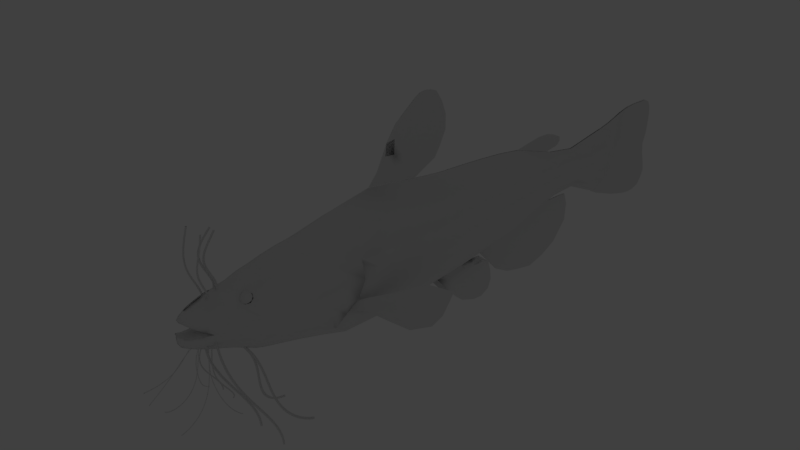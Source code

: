 # Source: sumv2.blend  (saved by Blender 2.78.0; exported with 4.5.12 LTS)
import bpy
from mathutils import Matrix  # noqa: F401  (used for matrix-valued properties, if any)

bpy.ops.wm.read_factory_settings(use_empty=True)
scene = bpy.context.scene
scene.name = 'Scene'

# ---- collections
col_collection_1 = bpy.data.collections.new('Collection 1'); scene.collection.children.link(col_collection_1)
col_collection_1.hide_render = True
col_collection_1.hide_viewport = True
col_collection_3 = bpy.data.collections.new('Collection 3'); scene.collection.children.link(col_collection_3)
col_collection_5 = bpy.data.collections.new('Collection 5'); scene.collection.children.link(col_collection_5)

# ---- materials (node trees are filled in below, after node groups)
mat_material = bpy.data.materials.new('Material')
mat_material.alpha_threshold = 0.0
mat_material.use_transparent_shadow = False
mat_material.roughness = 0.5
mat_material.line_color = (0.0, 0.0, 0.0, 1.0)

# ---- material node trees

# ---- world
world_world = bpy.data.worlds.new('World'); scene.world = world_world
world_world.color = (0.05088, 0.05088, 0.05088)
world_world.use_sun_shadow = False
world_world.sun_shadow_jitter_overblur = 0.0
world_world.cycles.sampling_method = 'MANUAL'

# ---- cameras
cam_camera = bpy.data.cameras.new('Camera')
cam_camera.clip_end = 100.0
cam_camera.lens = 35.0
cam_camera.sensor_width = 32.0
cam_camera.sensor_height = 18.0
cam_camera.ortho_scale = 7.314
cam_camera.dof.focus_distance = 0.0
cam_camera.dof.aperture_fstop = 128.0

# ---- lights
light_lamp = bpy.data.lights.new('Lamp', 'POINT')
light_lamp.transmission_factor = 0.0
light_lamp.cutoff_distance = 30.0
light_lamp.energy = 100.0
light_lamp.shadow_buffer_clip_start = 1.001
light_lamp.shadow_soft_size = 0.1
light_lamp.shadow_maximum_resolution = 0.006
light_lamp.use_absolute_resolution = True

# ---- meshes
me_cube = bpy.data.meshes.new('Cube')
me_cube.from_pydata([(1.0, 1.0, -1.0), (1.0, -1.0, -1.0), (-1.0, -1.0, -1.0), (-1.0, 1.0, -1.0), (1.0, 1.0, 1.0), (1.0, -1.0, 1.0), (-1.0, -1.0, 1.0), (-1.0, 1.0, 1.0)], [], [(0, 1, 2, 3), (4, 7, 6, 5), (0, 4, 5, 1), (1, 5, 6, 2), (2, 6, 7, 3), (4, 0, 3, 7)])
me_cube.materials.append(mat_material)
me_cube.use_remesh_preserve_volume = False
me_cube.use_remesh_preserve_attributes = False
me_cube.use_mirror_vertex_groups = False
me_cube.update()
me_plane_003 = bpy.data.meshes.new('Plane.003')
me_plane_003.from_pydata([(-1.366, -0.7633, 0.02677), (1.248, -1.509, -0.05688), (3.677, -2.264, -0.1439), (1.983, -0.3127, -0.1472), (4.412, -1.068, -0.2342), (5.923, -2.902, -0.2175), (6.658, -1.706, -0.3078), (7.987, -3.451, -0.2811), (8.722, -2.255, -0.3714), (5.275, 0.204, -0.09368), (7.522, -0.4334, -0.1673), (9.585, -0.9825, -0.2309), (10.97, -3.163, -0.4751), (12.1, -1.376, -0.2777), (11.72, -2.854, -0.4417), (7.848, 0.1717, -0.1004), (9.912, -0.3775, -0.1639), (12.23, -2.157, -0.3647)], [], [(0, 1, 3), (3, 1, 2, 4), (4, 2, 5, 6), (6, 5, 7, 8), (6, 8, 11, 10), (4, 6, 10, 9), (11, 8, 12, 13), (8, 7, 12), (13, 12, 14, 17), (11, 13, 16), (10, 11, 16, 15), (10, 15, 9), (4, 9, 3)])
me_plane_003.use_remesh_preserve_volume = False
me_plane_003.use_remesh_preserve_attributes = False
me_plane_003.use_mirror_vertex_groups = False
me_plane_003.update()
me_plane_004 = bpy.data.meshes.new('Plane.004')
me_plane_004.from_pydata([(-2.942, 0.2945, -0.5218), (-1.196, -0.5883, 1.102), (-2.921, 1.066, -0.5434), (-1.192, 1.064, 1.1), (0.4706, -0.5907, 2.687), (0.4747, 1.061, 2.685), (2.173, -0.6421, 4.304), (2.178, 1.01, 4.302), (3.555, -0.5952, 5.62), (3.559, 1.057, 5.618), (5.08, -0.5975, 7.07), (4.584, 1.251, 6.6), (0.9472, -1.374, 3.107), (2.131, -2.06, 4.205), (3.593, -2.454, 5.578), (5.387, -1.772, 7.313), (0.3822, 2.137, 2.642), (2.085, 2.086, 4.259), (3.467, 2.133, 5.575), (2.063, 3.211, 4.284), (3.776, 2.621, 5.89)], [], [(0, 1, 3, 2), (3, 1, 4, 5), (5, 4, 6, 7), (7, 6, 8, 9), (9, 8, 10, 11), (10, 8, 14, 15), (8, 6, 13, 14), (6, 4, 12, 13), (4, 1, 12), (7, 9, 18, 17), (5, 7, 17, 16), (9, 11, 18), (17, 18, 20, 19), (17, 19, 16), (5, 16, 3), (18, 11, 20)])
me_plane_004.use_remesh_preserve_volume = False
me_plane_004.use_remesh_preserve_attributes = False
me_plane_004.use_mirror_vertex_groups = False
me_plane_004.update()
me_plane_002 = bpy.data.meshes.new('Plane.002')
me_plane_002.from_pydata([(-1.092, -0.2691, 0.4394), (0.9727, -0.5876, -0.08476), (-1.019, 0.9637, -0.04415), (0.9456, 0.5774, -0.5119), (-0.7205, 0.01131, 0.7693), (-0.3801, 0.2523, 1.046), (-0.06789, 0.277, 1.046), (0.2304, 0.1547, 0.8751), (0.5316, -0.03996, 0.5876), (0.8425, -0.3356, 0.2391), (0.8136, 0.827, -0.1961), (0.5115, 1.103, 0.171), (0.2202, 1.272, 0.449), (-0.06701, 1.385, 0.624), (-0.3716, 1.354, 0.6098), (-0.6941, 1.142, 0.3745), (-0.9612, 1.847, -0.3925), (0.8896, 1.573, -0.8666), (0.7561, 1.777, -0.5688), (0.479, 1.989, -0.1777), (0.2065, 2.127, 0.08967), (-0.06656, 2.228, 0.2539), (-0.3553, 2.207, 0.2495), (-0.6597, 2.02, 0.04152), (-0.9284, 2.489, -0.6427), (0.824, 2.416, -1.161), (0.7104, 2.612, -0.8583), (0.4594, 2.774, -0.4702), (0.197, 2.905, -0.2268), (-0.06665, 2.988, -0.0885), (-0.3451, 2.963, -0.1006), (-0.6364, 2.795, -0.2907), (-0.9143, 3.306, -0.9526), (0.7736, 3.231, -1.45), (0.6656, 3.43, -1.177), (0.4251, 3.556, -0.7824), (0.1626, 3.672, -0.5522), (-0.09605, 3.749, -0.4383), (-0.3642, 3.718, -0.4676), (-0.643, 3.562, -0.6534), (-0.8895, 4.174, -1.285), (0.7254, 4.072, -1.75), (0.5988, 4.247, -1.471), (0.3596, 4.371, -1.118), (0.1147, 4.492, -0.9141), (-0.1303, 4.566, -0.8195), (-0.3875, 4.535, -0.8537), (-0.6514, 4.393, -1.028), (-0.8562, 5.048, -1.622), (0.6738, 4.972, -2.07), (0.5529, 5.084, -1.823), (0.3249, 5.231, -1.538), (0.08503, 5.341, -1.316), (-0.1475, 5.41, -1.223), (-0.3923, 5.379, -1.258), (-0.6418, 5.255, -1.416), (-0.8025, 5.83, -1.931), (0.6068, 5.9, -2.396), (0.5348, 5.921, -2.283), (0.3243, 6.095, -2.006), (0.06158, 6.118, -1.71), (-0.1651, 6.14, -1.584), (-0.3917, 6.108, -1.614), (-0.6229, 5.988, -1.764), (-0.6791, 6.614, -2.263), (0.4168, 6.877, -2.702), (0.356, 6.905, -2.556), (0.2108, 7.015, -2.295), (0.009914, 6.982, -2.072), (-0.1867, 6.944, -1.948), (-0.3773, 6.883, -1.965), (-0.5654, 6.74, -2.111), (-0.5419, 7.468, -2.625), (0.3044, 7.691, -2.972), (0.2294, 7.696, -2.835), (0.09924, 7.75, -2.619), (-0.03982, 7.74, -2.472), (-0.1763, 7.724, -2.395), (-0.3268, 7.668, -2.404), (-0.4556, 7.539, -2.511), (-0.4554, 8.559, -3.059), (0.2785, 8.614, -3.309), (0.1904, 8.68, -3.25), (0.1416, 8.796, -3.092), (0.03664, 8.832, -2.982), (-0.09376, 8.804, -2.931), (-0.2591, 8.724, -2.952), (-0.3802, 8.598, -3.04), (-0.5335, 9.412, -3.354), (0.4585, 9.388, -3.654), (0.3516, 9.538, -3.587), (0.1899, 9.687, -3.405), (0.05924, 9.744, -3.316), (-0.06144, 9.692, -3.254), (-0.2231, 9.591, -3.252), (-0.3803, 9.459, -3.336), (-0.6038, 10.18, -3.618), (0.5683, 9.88, -3.872), (0.3642, 10.31, -3.784), (0.1732, 10.5, -3.686), (-0.009719, 10.54, -3.675), (-0.1476, 10.5, -3.643), (-0.2921, 10.43, -3.606), (-0.4537, 10.29, -3.619), (0.5128, 10.34, -4.029), (0.3622, 10.68, -4.107), (0.2363, 10.92, -4.16), (0.0235, 11.0, -4.121), (-0.1232, 11.03, -4.087), (-0.5141, 10.85, -3.899), (-0.9753, -1.466, 0.8506), (0.9884, -1.626, 0.2985), (-0.6631, -0.973, 1.153), (-0.3451, -0.9463, 1.423), (0.5287, -1.023, 1.01), (0.8123, -1.461, 0.7517), (-0.9034, -2.075, 1.056), (0.8605, -2.402, 0.6286), (-0.6061, -1.794, 1.381), (-0.3128, -1.68, 1.58), (-0.07885, -1.562, 1.621), (0.2333, -1.632, 1.487), (0.6705, -2.054, 1.045), (-0.8233, -2.737, 1.278), (0.7684, -3.038, 0.895), (-0.5496, -2.493, 1.589), (-0.282, -2.459, 1.768), (-0.03006, -2.484, 1.812), (0.2114, -2.509, 1.7), (0.4505, -2.599, 1.517), (-0.7763, -3.416, 1.518), (0.678, -3.728, 1.181), (-0.4997, -3.206, 1.765), (-0.2643, -3.164, 1.87), (-0.05302, -3.16, 1.897), (0.2048, -3.221, 1.817), (0.4125, -3.307, 1.69), (0.5923, -3.514, 1.438), (-0.6728, -4.257, 1.8), (0.5764, -4.473, 1.491), (-0.3616, -4.112, 1.981), (-0.243, -4.091, 1.992), (-0.1485, -4.2, 2.026), (0.1333, -4.062, 1.965), (0.3391, -4.173, 1.831), (0.4779, -4.337, 1.655), (-0.5716, -4.938, 2.023), (0.4073, -5.116, 1.784), (-0.4054, -4.567, 2.044), (0.06689, -4.754, 2.139), (0.3181, -4.993, 1.944), (0.095, -4.436, 2.036), (0.4027, -4.669, 1.795), (-0.6344, -4.596, 1.915), (-0.1682, -4.52, 2.069), (0.2963, -4.545, 1.937), (-0.417, -4.353, 1.997), (0.4874, -4.798, 1.641), (-0.3398, -4.671, 2.076), (-0.2246, -4.649, 2.083), (-0.5446, -5.192, 2.109), (-0.2317, -4.676, 2.1), (-0.3454, -5.085, 2.213), (-0.2664, -4.85, 2.152), (0.0003705, -4.693, 2.123), (-0.009284, -4.46, 2.055), (-0.2937, -5.951, 2.445), (-0.423, -5.626, 2.298), (-0.07672, -4.741, 2.128), (-0.4651, -4.948, 2.111), (-0.3604, -4.888, 2.136), (-0.5215, -5.363, 2.166), (-0.5243, -5.439, 2.195), (-0.223, -5.533, 2.388), (-0.3426, -5.281, 2.291), (-0.4863, -5.662, 2.267), (-0.493, -5.661, 2.269), (-0.1305, -5.558, 2.389), (-0.494, -5.664, 2.27), (-0.3214, -5.55, 2.366), (-0.436, -5.304, 2.218), (-0.3325, -5.422, 2.344), (-0.4479, -5.128, 2.167), (-0.3767, -4.769, 2.092), (-0.5183, -4.789, 2.052), (-0.4733, -4.679, 2.046), (-0.5334, -4.489, 1.953), (-0.4788, -4.426, 1.977), (-0.5398, -4.267, 1.885), (0.07024, -3.287, 1.88), (-0.03302, -4.156, 2.028), (0.02942, -4.088, 2.008), (0.6272, -4.156, 1.357), (0.04449, -3.616, 1.935), (-0.08868, -3.618, 1.953), (-0.2512, -3.615, 1.929), (0.5318, -3.987, 1.541), (-0.44, -3.665, 1.873), (-0.7268, -3.866, 1.67), (0.3689, -3.765, 1.764), (0.1781, -3.65, 1.885), (-0.3863, -5.839, 2.389), (-0.4451, -5.892, 2.34), (-0.2194, -5.788, 2.427), (-0.4524, -5.885, 2.34), (-0.08452, -5.824, 2.404), (-0.3004, -5.807, 2.415), (-0.3558, -6.069, 2.445), (-0.3978, -6.106, 2.405), (-0.2419, -6.093, 2.474), (-0.3907, -6.142, 2.417), (-0.2895, -6.047, 2.469), (-0.274, -5.045, 2.206), (-0.288, -6.143, 2.48), (-0.2561, -6.236, 2.486), (-0.2506, -6.31, 2.436), (-0.3457, -6.092, 2.453), (-0.2984, -6.071, 2.472), (-0.3455, -6.155, 2.452), (-0.2948, -6.145, 2.474), (-0.3495, -6.189, 2.451), (-0.3456, -6.275, 2.452), (-0.3013, -6.345, 2.465), (-0.3255, -6.248, 2.471), (-0.2874, -6.245, 2.485), (-0.4239, -6.017, 2.38), (-0.3683, -5.978, 2.419), (-0.4165, -6.019, 2.379), (-0.227, -5.945, 2.454), (0.02239, -5.443, 2.35), (0.02182, -5.238, 2.288), (0.09184, -5.269, 2.256), (0.03682, -5.033, 2.225), (0.284, -5.698, 2.04), (0.1802, -5.629, 2.219), (0.2321, -5.425, 2.121), (0.3199, -5.544, 1.972), (0.2716, -5.226, 2.038), (0.3551, -5.363, 1.893), (0.1431, -5.124, 2.186), (0.1073, -5.569, 2.279), (0.1639, -5.345, 2.199), (0.208, -5.135, 2.127), (0.2477, -4.893, 2.047), (0.3198, -5.298, 1.964), (0.355, -5.108, 1.888), (0.2478, -5.652, 2.118), (0.2842, -5.489, 2.043), (0.004784, -5.863, 2.422), (0.2097, -6.021, 2.184), (0.1195, -5.939, 2.355), (0.0652, -5.9, 2.399), (0.1757, -5.984, 2.27), (-0.01298, -6.059, 2.473), (0.1556, -6.2, 2.268), (0.07761, -6.123, 2.412), (0.03809, -6.082, 2.45), (0.1258, -6.16, 2.344), (-0.01832, -6.099, 2.483), (0.1392, -6.25, 2.292), (0.06828, -6.164, 2.423), (0.0292, -6.124, 2.459), (0.1134, -6.197, 2.361), (-0.04179, -6.21, 2.511), (0.1121, -6.342, 2.335), (0.0434, -6.27, 2.452), (0.001795, -6.235, 2.486), (0.08134, -6.3, 2.409), (-0.04833, -6.239, 2.514), (0.0989, -6.376, 2.351), (0.03858, -6.298, 2.454), (-0.004854, -6.264, 2.488), (0.07564, -6.319, 2.416), (0.02729, -6.372, 2.437), (-0.01877, -6.343, 2.471), (0.02635, -6.456, 2.404), (0.06558, -6.42, 2.379), (-0.06753, -6.317, 2.5), (-0.07602, -6.329, 2.503), (-0.003976, -6.346, 2.463), (-0.08105, -6.365, 2.473), (-0.03749, -6.463, 2.427), (-0.08309, -6.451, 2.436), (-0.08608, -6.437, 2.449), (-0.08795, -6.445, 2.436), (-0.1921, -6.127, 2.452), (-0.14, -5.959, 2.443), (-0.04071, -5.644, 2.386), (0.1961, -4.472, 1.999), (0.1617, -4.81, 2.106), (0.228, -4.167, 1.916), (0.1253, -5.023, 2.187), (-0.3224, -4.246, 1.995), (-0.2564, -4.241, 1.995), (-0.2099, -4.338, 2.02), (-0.3746, -4.516, 2.022), (-0.2117, -4.496, 2.046), (-0.3732, -4.371, 1.996), (-0.3276, -4.607, 2.047), (-0.2626, -4.609, 2.052), (0.007321, -5.6, 2.262), (-0.009369, -5.921, 2.372), (-0.02421, -6.103, 2.43), (-0.03033, -6.143, 2.441), (-0.05042, -6.253, 2.471), (-0.05696, -6.281, 2.474), (-0.07407, -6.352, 2.465), (-0.08252, -6.428, 2.433), (-0.08708, -6.44, 2.429), (-0.03265, -5.602, 2.273), (-0.04089, -5.737, 2.156), (-0.0314, -6.02, 2.259), (-0.03223, -6.209, 2.33), (-0.03447, -6.262, 2.351), (-0.04569, -6.353, 2.388), (-0.05036, -6.385, 2.401), (-0.06684, -6.423, 2.421), (-0.09586, -5.871, 2.411), (-0.1099, -5.892, 2.377), (-0.04396, -5.566, 2.302), (-0.1932, -6.162, 2.429), (-0.1359, -5.999, 2.417), (-0.07964, -5.808, 2.389), (-0.194, -6.147, 2.393), (-0.1498, -6.019, 2.384), (-0.09957, -5.834, 2.356), (-0.1149, -5.897, 2.367), (-0.07171, -5.641, 2.269), (-0.1971, -6.15, 2.384), (-0.1549, -6.024, 2.375), (-0.1032, -5.84, 2.345), (-0.1323, -5.921, 2.33), (-0.0829, -5.701, 2.246), (-0.2141, -6.186, 2.378), (-0.1705, -6.04, 2.345), (-0.1168, -5.868, 2.313), (-0.144, -5.951, 2.279), (-0.09056, -5.773, 2.185), (-0.2165, -6.155, 2.346), (-0.1781, -6.046, 2.318), (-0.1345, -5.912, 2.262), (-0.1471, -5.96, 2.273), (-0.103, -5.818, 2.206), (-0.213, -6.128, 2.356), (-0.1786, -6.047, 2.315), (-0.1358, -5.911, 2.251), (-0.1011, -5.375, 2.342), (-0.07051, -5.159, 2.279), (-0.04192, -4.972, 2.218), (-0.1305, -5.558, 2.389), (-0.1125, -4.943, 2.189), (-0.1417, -5.11, 2.262), (-0.18, -5.341, 2.329), (-0.1016, -5.837, 2.35), (-0.05447, -5.665, 2.243), (-0.01068, -5.651, 2.222), (-0.01281, -5.544, 2.301), (0.01294, -5.542, 2.295), (-0.08761, -5.811, 2.385), (-0.1956, -5.95, 2.45), (-0.1662, -5.79, 2.429), (-0.2184, -6.109, 2.464), (-1.278, 0.09895, 0.3597), (-1.074, 0.1128, 0.2909), (-1.26, 0.4002, 0.2414), (-1.093, -0.2523, 0.4336), (-1.056, 0.4141, 0.1726), (-1.243, 0.7221, 0.116), (-1.039, 0.736, 0.04718), (-1.218, 1.093, -0.03049), (-1.014, 1.107, -0.09927), (-1.197, 1.428, -0.1622), (-0.9928, 1.441, -0.231), (-1.186, 1.723, -0.2764), (-1.062, 1.713, -0.3108), (-1.463, 0.4398, 0.2901), (-1.447, 0.7617, 0.1646), (-1.422, 1.133, 0.01818), (-1.401, 1.467, -0.1136), (-1.389, 1.763, -0.2277), (-1.672, 0.8221, 0.212), (-1.647, 1.193, 0.06559), (-1.625, 1.527, -0.06614), (-1.614, 1.823, -0.1803), (-1.882, 0.8956, 0.25), (-1.857, 1.267, 0.1036), (-1.835, 1.601, -0.02817), (-1.824, 1.897, -0.1423), (-1.857, 1.267, 0.1036), (-1.824, 1.897, -0.1423), (-2.044, 1.327, 0.1393), (-2.023, 1.661, 0.00755), (-2.011, 1.957, -0.1066), (-2.181, 1.712, 0.03805), (-2.165, 2.007, -0.07706), (-1.178, 2.011, -0.3861), (-1.382, 2.05, -0.3374), (-1.607, 2.111, -0.29), (-1.817, 2.184, -0.252), (-2.004, 2.245, -0.2163), (-2.158, 2.294, -0.1868), (-1.191, 2.254, -0.4728), (-1.383, 2.335, -0.4437), (-1.607, 2.396, -0.3963), (-1.818, 2.469, -0.3583), (-1.98, 2.492, -0.3162), (-2.134, 2.537, -0.2852), (-1.573, 2.741, -0.5363), (-1.802, 2.783, -0.4806), (-1.463, 0.4398, 0.2901), (-1.447, 0.7617, 0.1646), (-1.672, 0.8221, 0.212), (-1.648, 0.5282, 0.3145), (-2.219, 1.854, -0.00339), (-2.236, 2.05, -0.07132), (-2.22, 2.295, -0.1678), (-2.185, 2.475, -0.2458), (-1.35, 2.484, -0.5096), (-2.011, 2.669, -0.3727), (-0.1355, 11.28, -4.176), (-0.2698, 11.31, -4.145), (-0.1358, 11.0, -4.07), (-0.1355, 11.28, -4.176), (-0.4029, 11.34, -4.116), (-0.5277, 11.37, -4.089), (-0.6587, 11.39, -4.055), (-0.7751, 11.41, -4.027), (-0.7235, 11.09, -3.922), (-0.4029, 11.34, -4.116), (-0.2308, 10.94, -4.021), (-0.2698, 11.31, -4.145), (-0.3879, 11.02, -4.002), (0.4653, 10.09, -3.92), (-0.6659, 10.74, -3.808), (-0.5982, 10.17, -3.617), (-0.3564, 10.92, -3.975), (-0.7751, 11.41, -4.027), (-0.5128, 10.62, -3.814), (-0.4427, 10.7, -3.863), (-0.6587, 11.39, -4.055), (0.5122, 9.781, -3.818), (-0.4845, 11.0, -3.964), (-0.5832, 11.04, -3.946), (-0.5277, 11.37, -4.089), (0.05147, 11.21, -4.209), (0.05115, 10.93, -4.103), (0.2455, 11.17, -4.254), (0.2452, 10.89, -4.148), (0.4575, 11.12, -4.3), (0.4572, 10.83, -4.194), (0.6301, 11.06, -4.332), (0.6298, 10.77, -4.226), (0.8134, 11.0, -4.367), (0.7627, 10.74, -4.254), (0.4579, 10.61, -4.113), (0.6304, 10.56, -4.145), (0.4622, 10.36, -4.019), (0.6348, 10.3, -4.051), (0.5249, 10.15, -3.959), (0.6451, 10.11, -3.981), (0.5717, 9.834, -3.856), (-0.1474, 11.67, -4.318), (-0.2817, 11.7, -4.287), (-0.4148, 11.73, -4.258), (-0.5396, 11.76, -4.23), (-0.6706, 11.78, -4.197), (-0.823, 11.81, -4.16), (0.03953, 11.6, -4.351), (0.2336, 11.56, -4.396), (0.4456, 11.51, -4.442), (0.6181, 11.45, -4.474), (0.7511, 11.41, -4.502), (-0.1486, 12.07, -4.467), (-0.2829, 12.1, -4.437), (-0.416, 12.13, -4.407), (-0.5408, 12.16, -4.38), (-0.6718, 12.18, -4.347), (-0.8385, 12.21, -4.307), (0.03833, 12.0, -4.5), (0.2324, 11.96, -4.545), (0.4444, 11.91, -4.591), (0.6169, 11.85, -4.624), (0.7499, 11.81, -4.652), (-0.1533, 12.43, -4.6), (-0.2876, 12.46, -4.57), (-0.4207, 12.49, -4.54), (-0.5455, 12.52, -4.513), (-0.6765, 12.54, -4.48), (-0.836, 12.56, -4.436), (0.03366, 12.36, -4.633), (0.2277, 12.32, -4.678), (0.4397, 12.27, -4.724), (0.6123, 12.21, -4.757), (0.7452, 12.17, -4.785), (-0.1399, 12.76, -4.73), (-0.2743, 12.79, -4.699), (-0.4073, 12.83, -4.67), (-0.5321, 12.86, -4.642), (-0.6631, 12.88, -4.609), (-0.8371, 12.92, -4.57), (0.04702, 12.69, -4.762), (0.2411, 12.65, -4.807), (0.4531, 12.6, -4.854), (0.6256, 12.54, -4.886), (0.7586, 12.51, -4.914), (-0.1406, 13.01, -4.821), (-0.275, 13.04, -4.791), (-0.4081, 13.07, -4.761), (-0.5329, 13.1, -4.734), (-0.6638, 13.12, -4.701), (-0.7803, 13.14, -4.672), (0.04629, 12.94, -4.854), (0.2401, 12.96, -4.923), (0.4524, 12.85, -4.946), (0.6249, 12.79, -4.978), (0.7579, 12.75, -5.006), (-0.1481, 13.1, -4.851), (-0.2753, 13.16, -4.835), (-0.4121, 13.21, -4.81), (-0.5333, 13.24, -4.784), (-0.6678, 13.24, -4.744), (0.4482, 13.04, -5.016), (0.6133, 13.07, -5.077), (0.7537, 12.94, -5.076), (0.8696, 11.4, -4.535), (0.8684, 11.8, -4.684), (0.8638, 12.16, -4.817), (0.8771, 12.5, -4.947), (0.8764, 12.74, -5.038), (0.9222, 11.83, -4.713), (0.9392, 12.15, -4.835), (0.9312, 12.43, -4.941), (0.7236, 3.892, -1.682), (0.9699, 4.743, -2.077), (0.9867, 4.324, -1.925), (0.6985, 4.4, -1.864), (0.6817, 4.819, -2.016), (0.9267, 5.349, -2.29), (0.6385, 5.426, -2.229), (0.8838, 5.885, -2.477), (0.5955, 5.961, -2.416), (0.861, 6.568, -2.725), (0.5728, 6.644, -2.664), (0.8488, 7.188, -2.953), (0.5606, 7.264, -2.892), (0.8472, 7.725, -3.153), (0.559, 7.801, -3.092), (0.8818, 8.264, -3.366), (0.578, 8.354, -3.305), (1.198, 4.663, -2.118), (1.155, 5.27, -2.331), (1.112, 5.805, -2.518), (1.089, 6.489, -2.767), (1.077, 7.109, -2.995), (1.075, 7.646, -3.195), (1.422, 5.739, -2.59), (1.361, 5.236, -2.383), (1.318, 5.771, -2.57), (1.296, 6.454, -2.818), (1.284, 7.074, -3.046), (1.225, 7.664, -3.248), (1.482, 6.384, -2.85), (1.387, 7.042, -3.066), (0.4034, 6.741, -2.648), (0.3526, 7.339, -2.855), (0.351, 7.876, -3.056), (0.3654, 8.258, -3.203), (0.6756, 1.658, -0.8316), (0.6413, 1.935, -0.9248), (0.6756, 1.658, -0.8316), (0.8222, 1.947, -0.9135), (0.6753, 2.253, -1.048), (0.6413, 1.935, -0.9248), (0.8494, 2.44, -0.8596), (0.8222, 1.947, -0.9135), (0.6485, 2.562, -1.155), (0.8226, 2.75, -0.967), (0.6345, 2.911, -1.282), (0.8086, 3.099, -1.093), (1.056, 2.362, -0.8949), (1.03, 2.672, -1.002), (1.016, 3.021, -1.128), (0.8075, 3.462, -1.228), (1.015, 3.384, -1.264), (0.8151, 3.823, -1.366), (1.022, 3.745, -1.401), (0.8647, 4.141, -1.5), (0.9574, 4.172, -1.541), (1.202, 2.592, -1.026), (1.188, 2.941, -1.153), (1.187, 3.304, -1.288), (1.195, 3.665, -1.425), (1.339, 2.884, -1.178), (1.338, 3.247, -1.313), (1.346, 3.608, -1.451), (1.042, 4.213, -1.582), (1.215, 4.218, -1.638), (1.366, 4.076, -1.632), (1.44, 3.412, -1.407), (1.443, 3.558, -1.463), (1.451, 3.747, -1.536), (0.8075, 3.462, -1.228), (0.7121, 3.053, -1.172), (0.711, 3.416, -1.308), (0.711, 3.416, -1.308), (0.7121, 3.053, -1.172), (0.711, 3.416, -1.308), (0.711, 3.416, -1.308), (0.772, 3.832, -1.356), (0.7143, 3.762, -1.438), (0.7143, 3.762, -1.438), (0.7143, 3.762, -1.438), (0.3209, -2.55, 1.616), (0.4493, -1.635, 1.224), (0.238, -1.198, 1.297), (-0.05777, -0.919, 1.407), (0.6181, -1.993, 1.21), (-0.1981, -1.198, 1.349), (0.3749, -1.736, 1.234), (0.2229, -1.422, 1.286), (0.00874, -1.23, 1.357), (0.4974, -1.987, 1.23), (-0.2172, -1.056, 1.269), (0.5652, -2.434, 1.206), (0.3558, -1.594, 1.153), (0.2038, -1.279, 1.206), (-0.01036, -1.087, 1.277), (0.485, -1.804, 1.191), (-0.1475, -0.4484, 1.204), (0.3529, -0.7585, 1.084), (0.2388, -0.6592, 1.139), (-0.3567, -0.2925, 1.25), (-0.02941, -0.4837, 1.211), (-0.06053, -1.908, 1.693), (0.5557, -2.109, 1.388), (0.3822, -2.059, 1.468), (0.2243, -1.99, 1.574)], [(154, 159), (159, 161), (176, 178), (219, 213), (177, 349), (385, 388), (387, 389)], [(9, 1, 3, 10), (0, 4, 15, 2), (4, 5, 14, 15), (5, 6, 13, 14), (6, 7, 12, 13), (7, 8, 11, 12), (8, 9, 10, 11), (13, 12, 20, 21), (11, 10, 18, 19), (14, 13, 21, 22), (2, 15, 23, 16), (12, 11, 19, 20), (10, 3, 17, 18), (15, 14, 22, 23), (19, 18, 26, 27), (16, 23, 31, 24), (22, 21, 29, 30), (20, 19, 27, 28), (18, 17, 25, 26), (23, 22, 30, 31), (21, 20, 28, 29), (30, 29, 37, 38), (28, 27, 35, 36), (26, 25, 33, 34), (31, 30, 38, 39), (29, 28, 36, 37), (27, 26, 34, 35), (24, 31, 39, 32), (38, 37, 45, 46), (36, 35, 43, 44), (34, 33, 41, 42), (39, 38, 46, 47), (37, 36, 44, 45), (35, 34, 42, 43), (32, 39, 47, 40), (42, 41, 49, 50), (47, 46, 54, 55), (45, 44, 52, 53), (43, 42, 50, 51), (40, 47, 55, 48), (46, 45, 53, 54), (44, 43, 51, 52), (55, 54, 62, 63), (53, 52, 60, 61), (51, 50, 58, 59), (48, 55, 63, 56), (54, 53, 61, 62), (52, 51, 59, 60), (50, 49, 57, 58), (61, 60, 68, 69), (59, 58, 66, 67), (56, 63, 71, 64), (62, 61, 69, 70), (60, 59, 67, 68), (58, 57, 65, 66), (63, 62, 70, 71), (64, 71, 79, 72), (70, 69, 77, 78), (68, 67, 75, 76), (66, 65, 73, 74), (71, 70, 78, 79), (69, 68, 76, 77), (67, 66, 74, 75), (78, 77, 85, 86), (76, 75, 83, 84), (74, 73, 81, 82), (79, 78, 86, 87), (77, 76, 84, 85), (75, 74, 82, 83), (72, 79, 87, 80), (84, 83, 91, 92), (82, 81, 89, 90), (87, 86, 94, 95), (85, 84, 92, 93), (83, 82, 90, 91), (80, 87, 95, 88), (86, 85, 93, 94), (95, 94, 102, 103), (93, 92, 100, 101), (91, 90, 98, 99), (88, 95, 103, 96), (94, 93, 101, 102), (92, 91, 99, 100), (90, 89, 97, 98), (101, 100, 107, 108), (99, 98, 105, 106), (100, 99, 106, 107), (98, 97, 104, 105), (9, 8, 114, 115), (5, 4, 112, 113, 631), (1, 9, 115, 111), (4, 0, 110, 112), (612, 635, 636, 128), (112, 110, 116, 118), (113, 112, 118, 119), (111, 115, 122, 117), (120, 119, 126, 127, 633), (118, 116, 123, 125), (121, 120, 633, 636), (119, 118, 125, 126), (125, 123, 130, 132), (128, 127, 134, 189, 135), (126, 125, 132, 133), (129, 612, 128, 135, 136), (127, 126, 133, 134), (137, 136, 199, 196), (135, 189, 193, 200), (133, 132, 197, 195), (131, 137, 196, 192), (136, 135, 200, 199), (134, 133, 195, 194), (132, 130, 198, 197), (143, 191, 165, 151), (139, 145, 152, 157), (144, 290, 288, 155), (140, 188, 186, 187, 156), (145, 144, 155, 152), (151, 149, 289, 288), (156, 187, 186, 185, 148), (157, 152, 150, 245, 147), (146, 160, 182, 169), (170, 183, 185, 184, 146, 169), (163, 350, 168, 161), (164, 165, 154, 161, 168), (169, 182, 162, 170), (155, 243, 150, 152), (163, 170, 162, 212), (170, 163, 161, 158, 183), (162, 182, 180, 174), (173, 177, 346, 352), (174, 180, 167, 179, 181), (172, 171, 175, 176), (167, 180, 171, 175), (180, 182, 160, 171), (185, 186, 153, 146, 184), (186, 188, 138, 153), (185, 183, 158, 148), (165, 191, 190, 142, 154), (191, 193, 194, 142, 190), (167, 175, 202, 201), (194, 195, 141, 142), (195, 197, 140, 141), (194, 193, 189, 134), (197, 198, 138, 188, 140), (192, 196, 145, 139), (196, 199, 144, 145), (199, 200, 143, 290, 144), (200, 193, 191, 143), (209, 219, 224, 214), (179, 167, 201, 206), (176, 175, 202, 204), (206, 201, 226, 166), (203, 206, 166, 228), (204, 202, 227, 208, 210, 225), (201, 202, 227, 226), (228, 166, 211, 209), (211, 207, 216, 217), (217, 216, 218, 219), (219, 220, 223, 224), (211, 217, 219, 209), (223, 220, 221), (219, 218, 220), (214, 224, 222, 215), (224, 223, 221, 222), (221, 220, 210), (208, 210, 220, 218, 216, 207), (226, 227, 208, 207), (166, 226, 207, 211), (164, 149, 151, 165), (150, 243, 242, 237), (147, 245, 244, 238), (232, 230, 231, 239, 291), (233, 246, 252, 249), (231, 230, 229), (235, 241, 240, 234), (236, 247, 246, 233), (237, 242, 241, 235), (238, 244, 247, 236), (240, 241, 231, 229), (239, 242, 243, 289, 291), (241, 242, 239, 231), (247, 244, 237, 235), (246, 247, 235, 234), (244, 245, 150, 237), (234, 240, 251, 250), (240, 229, 248, 251), (246, 234, 250, 252), (252, 250, 255, 257), (250, 251, 256, 255), (251, 248, 253, 256), (249, 252, 257, 254), (257, 255, 260, 262), (255, 256, 261, 260), (256, 253, 258, 261), (254, 257, 262, 259), (262, 260, 265, 267), (260, 261, 266, 265), (261, 258, 263, 266), (259, 262, 267, 264), (264, 267, 272, 269), (267, 265, 270, 272), (265, 266, 271, 270), (266, 263, 268, 271), (270, 271, 274, 273), (272, 270, 273, 276, 269), (271, 268, 277, 274), (278, 280, 284, 283), (277, 278, 283, 282), (273, 279, 274, 281, 275), (274, 277, 282, 281), (276, 273, 275), (285, 361, 209, 214, 215), (286, 359, 361, 285), (205, 360, 359, 286), (177, 287, 229, 346), (291, 289, 149, 232), (288, 289, 243, 155), (288, 290, 143, 151), (141, 140, 292, 293), (156, 148, 295, 297), (161, 154, 296, 299), (142, 141, 293, 294), (148, 158, 298, 295), (140, 156, 297, 292), (158, 161, 299, 298), (154, 142, 294, 296), (282, 277, 306, 307), (248, 229, 357, 300, 301), (258, 253, 302, 303), (287, 322, 358, 356, 229), (277, 268, 305, 306), (253, 248, 301, 302), (282, 283, 308, 307), (268, 263, 304, 305), (263, 258, 303, 304), (304, 303, 313, 314), (301, 300, 355, 310, 311), (287, 205, 317, 322), (305, 304, 314, 315), (302, 301, 311, 312), (307, 306, 316), (306, 305, 315, 316), (303, 302, 312, 313), (286, 285, 320, 321), (285, 215, 320), (205, 286, 321, 317), (229, 287, 322, 319), (321, 320, 323, 324), (317, 321, 324, 318), (322, 317, 318, 325, 358), (325, 318, 326, 330, 353), (318, 324, 329, 326), (324, 323, 328, 329), (326, 329, 334, 331), (329, 328, 333, 334), (327, 330, 335, 332), (330, 326, 331, 335), (335, 331, 336, 340), (331, 334, 339, 336), (334, 333, 338, 339), (332, 335, 340, 337), (337, 340, 345, 342), (340, 336, 341, 345), (336, 339, 344, 341), (339, 338, 343, 344), (215, 333, 328, 323, 320), (173, 203, 360, 177), (173, 179, 206, 203), (103, 109, 96), (212, 351, 350, 163), (174, 352, 351, 212, 162), (348, 347, 230, 232), (164, 348, 232, 149), (347, 346, 229, 230), (350, 351, 347, 348), (168, 350, 348, 164), (352, 174, 181, 179, 173), (351, 352, 346, 347), (229, 356, 357), (309, 353, 330, 335, 354), (300, 309, 354, 355), (354, 335, 332, 337), (355, 354, 337, 310), (356, 358, 325, 353, 309), (357, 356, 309, 300), (177, 360, 205, 287), (361, 359, 228, 209), (359, 360, 203, 228), (362, 363, 365), (363, 362, 364, 366), (366, 364, 367, 368), (368, 367, 369, 370), (370, 369, 371, 372), (372, 371, 373, 374), (369, 367, 376, 377), (371, 369, 377, 378), (367, 364, 375, 376), (373, 371, 378, 379), (379, 378, 382, 383), (378, 377, 381, 382), (377, 376, 380, 381), (383, 382, 386, 387), (382, 381, 385, 386), (381, 380, 384, 385), (387, 386, 391, 392), (386, 385, 390, 391), (392, 391, 393, 394), (392, 394, 400, 399), (373, 379, 396, 395), (387, 392, 399, 398), (379, 383, 397, 396), (383, 387, 398, 397), (398, 399, 405, 404), (396, 397, 403, 402), (399, 400, 406, 405), (397, 398, 404, 403), (395, 396, 402, 401), (404, 405, 408), (403, 404, 408, 407), (402, 403, 407), (405, 418, 408), (402, 407, 417), (373, 395, 401, 374), (380, 376, 410, 411), (376, 375, 409, 410), (376, 380, 412, 375), (362, 412, 375, 364), (384, 380, 412), (385, 384, 390), (391, 390, 393), (409, 375, 412, 380, 411, 410), (406, 400, 415, 416), (400, 394, 414, 415), (394, 393, 413, 414), (417, 401, 402), (418, 405, 406), (424, 425, 439, 443), (434, 437, 433), (438, 429, 431, 441), (442, 427, 433, 437), (439, 436, 427, 442), (441, 442, 437, 438), (422, 430, 429, 421), (443, 439, 442, 441), (435, 102, 101, 108), (428, 443, 441, 431), (419, 420, 430, 422), (430, 428, 431, 429), (423, 424, 443, 428), (425, 426, 436, 439), (420, 423, 428, 430), (102, 435, 109, 103), (460, 458, 432, 440), (419, 421, 445, 444), (444, 445, 447, 446), (446, 447, 449, 448), (448, 449, 451, 450), (450, 451, 453, 452), (451, 449, 454, 455), (455, 454, 456, 457), (457, 456, 458, 459), (451, 455, 457, 459, 453), (447, 456, 454, 449), (459, 458, 460), (419, 444, 467, 461), (450, 452, 471, 470), (426, 425, 465, 466), (448, 450, 470, 469), (425, 424, 464, 465), (420, 419, 461, 462), (446, 448, 469, 468), (424, 423, 463, 464), (444, 446, 468, 467), (423, 420, 462, 463), (469, 470, 481, 480), (463, 462, 473, 474), (461, 467, 478, 472), (464, 463, 474, 475), (470, 471, 482, 481), (467, 468, 479, 478), (465, 464, 475, 476), (462, 461, 472, 473), (468, 469, 480, 479), (466, 465, 476, 477), (477, 476, 487, 488), (473, 472, 483, 484), (480, 481, 492, 491), (472, 478, 489, 483), (475, 474, 485, 486), (481, 482, 493, 492), (478, 479, 490, 489), (476, 475, 486, 487), (474, 473, 484, 485), (479, 480, 491, 490), (485, 484, 495, 496), (490, 491, 502, 501), (488, 487, 498, 499), (484, 483, 494, 495), (491, 492, 503, 502), (483, 489, 500, 494), (486, 485, 496, 497), (492, 493, 504, 503), (489, 490, 501, 500), (487, 486, 497, 498), (498, 497, 508, 509), (496, 495, 506, 507), (501, 502, 513, 512), (499, 498, 509, 510), (495, 494, 505, 506), (502, 503, 514, 513), (494, 500, 511, 505), (497, 496, 507, 508), (503, 504, 515, 514), (500, 501, 512, 511), (514, 515, 523, 522), (505, 511, 516), (509, 508, 519, 520), (507, 506, 517, 518), (512, 513, 521), (510, 509, 520), (506, 505, 516, 517), (513, 514, 522, 521), (508, 507, 518, 519), (493, 482, 525, 526), (504, 493, 526, 527), (515, 504, 527, 528), (482, 471, 524, 525), (523, 515, 528), (471, 452, 524), (527, 526, 530, 531), (526, 525, 529, 530), (525, 524, 529), (528, 527, 531), (532, 535, 534), (534, 535, 536, 533), (533, 536, 538, 537), (537, 538, 540, 539), (539, 540, 542, 541), (541, 542, 544, 543), (543, 544, 546, 545), (545, 546, 548, 547), (537, 539, 551, 550), (543, 545, 554, 553), (539, 541, 552, 551), (533, 537, 550, 549), (541, 543, 553, 552), (552, 553, 559, 558), (550, 551, 557, 556), (553, 554, 560, 559), (551, 552, 558, 557), (549, 550, 556), (533, 549, 534), (558, 559, 562, 561), (557, 558, 561, 555), (557, 555, 556), (559, 560, 562), (545, 547, 554), (554, 547, 560), (546, 544, 564, 565), (544, 542, 563, 564), (542, 540, 563), (546, 565, 566, 548), (567, 569, 570, 568), (569, 572, 574), (570, 569, 574), (567, 568, 572, 569), (568, 570, 574, 572), (574, 572, 571, 573), (573, 571, 575, 576), (576, 575, 577, 578), (576, 578, 581, 580), (573, 576, 580, 579), (581, 578, 582, 583), (583, 582, 584, 585), (585, 584, 586, 587), (583, 585, 591, 590), (581, 583, 590, 589), (580, 581, 589, 588), (590, 591, 594, 593), (589, 590, 593, 592), (594, 591, 596, 597), (591, 585, 595, 596), (585, 587, 595), (594, 597, 600, 599), (593, 594, 599, 598), (593, 598, 592), (589, 592, 588), (580, 588, 579), (573, 579, 574), (582, 601, 604, 603), (582, 578, 602, 603), (603, 604, 607, 606), (603, 602, 605, 606), (582, 603, 609, 608), (601, 582, 608, 584), (603, 606, 610, 609), (606, 607, 611, 610), (584, 608, 609, 610, 611, 586), (613, 614, 121), (616, 613, 635, 634), (614, 615, 120, 121), (615, 113, 119, 120), (122, 129, 136, 137), (122, 616, 634, 129), (615, 614, 619, 620), (614, 613, 618, 619), (113, 615, 620, 617), (613, 616, 621, 618), (619, 618, 624, 625), (617, 620, 626, 622), (618, 621, 627, 624), (620, 619, 625, 626), (617, 622, 113), (6, 5, 631, 628), (622, 626, 632, 628), (7, 6, 632, 630), (8, 7, 630, 629), (114, 629, 624, 627), (114, 627, 115), (117, 122, 137, 131, 124), (628, 631, 113, 622), (629, 114, 8), (628, 632, 6), (630, 632, 626, 625), (629, 630, 625, 624), (115, 627, 623, 122), (636, 633, 127, 128), (636, 635, 613, 121), (634, 635, 612, 129), (582, 608, 584)])
me_plane_002.polygons.foreach_set('use_smooth', [1, 1, 1, 1, 1, 1, 1, 1, 1, 1, 1, 1, 1, 1, 1, 1, 1, 1, 1, 1, 1, 1, 1, 1, 1, 1, 1, 1, 1, 1, 1, 1, 1, 1, 1, 1, 1, 1, 1, 1, 1, 1, 1, 1, 1, 1, 1, 1, 1, 1, 1, 1, 1, 1, 1, 1, 1, 1, 1, 1, 1, 1, 1, 1, 1, 1, 1, 1, 1, 1, 1, 1, 1, 1, 1, 1, 1, 1, 1, 1, 1, 1, 1, 1, 1, 1, 1, 1, 1, 1, 1, 1, 1, 1, 1, 1, 1, 1, 1, 1, 1, 1, 1, 1, 1, 1, 1, 1, 1, 1, 1, 1, 1, 1, 1, 1, 1, 1, 1, 1, 1, 1, 1, 1, 1, 1, 1, 1, 1, 1, 1, 1, 1, 1, 1, 1, 1, 1, 1, 1, 1, 1, 1, 1, 1, 1, 1, 1, 1, 1, 1, 1, 1, 1, 1, 1, 1, 1, 1, 1, 1, 1, 1, 1, 1, 1, 1, 1, 1, 1, 1, 1, 1, 1, 1, 1, 1, 1, 1, 1, 1, 1, 1, 1, 1, 1, 1, 1, 1, 1, 1, 1, 1, 1, 1, 1, 1, 1, 1, 1, 1, 1, 1, 1, 1, 1, 1, 1, 1, 1, 1, 1, 1, 1, 1, 1, 1, 1, 1, 1, 1, 1, 1, 1, 1, 1, 1, 1, 1, 1, 1, 1, 1, 1, 1, 1, 1, 1, 1, 1, 1, 1, 1, 1, 1, 1, 1, 1, 1, 1, 1, 1, 1, 1, 1, 1, 1, 1, 1, 1, 1, 1, 1, 1, 1, 1, 1, 1, 1, 1, 1, 1, 1, 1, 1, 1, 1, 1, 1, 1, 1, 1, 1, 1, 1, 1, 1, 1, 1, 1, 1, 1, 1, 1, 1, 1, 1, 1, 1, 1, 1, 1, 1, 1, 1, 1, 1, 1, 1, 1, 1, 1, 1, 1, 1, 1, 1, 1, 1, 1, 1, 1, 1, 1, 1, 1, 1, 1, 1, 1, 1, 1, 1, 1, 1, 1, 1, 1, 1, 1, 1, 1, 1, 1, 1, 1, 1, 1, 1, 1, 1, 1, 1, 1, 1, 1, 1, 1, 1, 1, 1, 1, 1, 1, 1, 1, 1, 1, 1, 1, 1, 1, 1, 1, 1, 1, 1, 1, 1, 1, 1, 1, 1, 1, 1, 1, 1, 1, 1, 1, 1, 1, 1, 1, 1, 1, 1, 1, 1, 1, 1, 1, 1, 1, 1, 1, 1, 1, 1, 1, 1, 1, 1, 1, 1, 1, 1, 1, 1, 1, 1, 1, 1, 1, 1, 1, 1, 1, 1, 1, 1, 1, 1, 1, 1, 1, 1, 1, 1, 1, 1, 1, 1, 1, 1, 1, 1, 1, 1, 1, 1, 1, 1, 1, 1, 1, 1, 1, 1, 1, 1, 1, 1, 1, 1, 1, 1, 1, 1, 1, 1, 1, 1, 1, 1, 1, 1, 1, 1, 1, 1, 1, 1, 1, 1, 1, 1, 1, 1, 1, 1, 1, 1, 1, 1, 1, 1, 1, 1, 1, 1, 1, 1, 1, 1, 1, 1, 1, 1, 1, 1, 1, 1, 1, 1, 1, 1, 1, 1, 1, 1, 1, 1, 1, 1, 1, 1, 1, 1, 0])
me_plane_002.use_remesh_preserve_volume = False
me_plane_002.use_remesh_preserve_attributes = False
me_plane_002.use_mirror_vertex_groups = False
me_plane_002.update()
me_icosphere_001 = bpy.data.meshes.new('Icosphere.001')
me_icosphere_001.from_pydata([(0.0, 0.0, -1.0), (0.7236, -0.5257, -0.4472), (-0.2764, -0.8506, -0.4472), (-0.8944, 0.0, -0.4472), (-0.2764, 0.8506, -0.4472), (0.7236, 0.5257, -0.4472), (0.2764, -0.8506, 0.4472), (-0.7236, -0.5257, 0.4472), (-0.7236, 0.5257, 0.4472), (0.2764, 0.8506, 0.4472), (0.8944, 0.0, 0.4472), (0.0, 0.0, 1.0), (-0.1625, -0.5, -0.8507), (0.4253, -0.309, -0.8507), (0.2629, -0.809, -0.5257), (0.8506, 0.0, -0.5257), (0.4253, 0.309, -0.8507), (-0.5257, 0.0, -0.8507), (-0.6882, -0.5, -0.5257), (-0.1625, 0.5, -0.8507), (-0.6882, 0.5, -0.5257), (0.2629, 0.809, -0.5257), (0.9511, -0.309, 0.0), (0.9511, 0.309, 0.0), (0.0, -1.0, 0.0), (0.5878, -0.809, 0.0), (-0.9511, -0.309, 0.0), (-0.5878, -0.809, 0.0), (-0.5878, 0.809, 0.0), (-0.9511, 0.309, 0.0), (0.5878, 0.809, 0.0), (0.0, 1.0, 0.0), (0.6882, -0.5, 0.5257), (-0.2629, -0.809, 0.5257), (-0.8506, 0.0, 0.5257), (-0.2629, 0.809, 0.5257), (0.6882, 0.5, 0.5257), (0.1625, -0.5, 0.8507), (0.5257, 0.0, 0.8507), (-0.4253, -0.309, 0.8507), (-0.4253, 0.309, 0.8507), (0.1625, 0.5, 0.8507)], [], [(0, 13, 12), (1, 13, 15), (0, 12, 17), (0, 17, 19), (0, 19, 16), (1, 15, 22), (2, 14, 24), (3, 18, 26), (4, 20, 28), (5, 21, 30), (1, 22, 25), (2, 24, 27), (3, 26, 29), (4, 28, 31), (5, 30, 23), (6, 32, 37), (7, 33, 39), (8, 34, 40), (9, 35, 41), (10, 36, 38), (38, 41, 11), (38, 36, 41), (36, 9, 41), (41, 40, 11), (41, 35, 40), (35, 8, 40), (40, 39, 11), (40, 34, 39), (34, 7, 39), (39, 37, 11), (39, 33, 37), (33, 6, 37), (37, 38, 11), (37, 32, 38), (32, 10, 38), (23, 36, 10), (23, 30, 36), (30, 9, 36), (31, 35, 9), (31, 28, 35), (28, 8, 35), (29, 34, 8), (29, 26, 34), (26, 7, 34), (27, 33, 7), (27, 24, 33), (24, 6, 33), (25, 32, 6), (25, 22, 32), (22, 10, 32), (30, 31, 9), (30, 21, 31), (21, 4, 31), (28, 29, 8), (28, 20, 29), (20, 3, 29), (26, 27, 7), (26, 18, 27), (18, 2, 27), (24, 25, 6), (24, 14, 25), (14, 1, 25), (22, 23, 10), (22, 15, 23), (15, 5, 23), (16, 21, 5), (16, 19, 21), (19, 4, 21), (19, 20, 4), (19, 17, 20), (17, 3, 20), (17, 18, 3), (17, 12, 18), (12, 2, 18), (15, 16, 5), (15, 13, 16), (13, 0, 16), (12, 14, 2), (12, 13, 14), (13, 1, 14)])
me_icosphere_001.use_remesh_preserve_volume = False
me_icosphere_001.use_remesh_preserve_attributes = False
me_icosphere_001.use_mirror_vertex_groups = False
me_icosphere_001.update()

# ---- curves / text
cu_nurbspath_002 = bpy.data.curves.new('NurbsPath.002', 'CURVE')
cu_nurbspath_002.dimensions = '3D'
_sp = cu_nurbspath_002.splines.new('NURBS'); _sp.points.add(4)
_sp.points.foreach_set('co', [-2.332, -0.08126, 0.915, 1.0, -1.157, -0.284, 1.376, 1.0, -0.5295, -0.1296, 1.358, 1.0, -0.04342, -1.343, 1.637, 1.0, -0.1469, -1.613, 1.439, 1.0])
_sp.order_u = 5
_sp.order_v = 0
_sp.use_endpoint_u = True
_sp = cu_nurbspath_002.splines.new('NURBS'); _sp.points.add(0)
_sp.points.foreach_set('co', [1.433, 6.194, 1.604, 1.0])
_sp.order_u = 2
_sp.order_v = 0
_sp.use_endpoint_u = True
cu_nurbspath_002.use_path = True
cu_nurbspath_002.use_path_clamp = True
cu_nurbspath_002.bevel_resolution = 0
cu_nurbspath_002.bevel_depth = 0.016
cu_nurbspath_002.fill_mode = 'FULL'
cu_nurbspath_001 = bpy.data.curves.new('NurbsPath.001', 'CURVE')
cu_nurbspath_001.dimensions = '3D'
_sp = cu_nurbspath_001.splines.new('NURBS'); _sp.points.add(4)
_sp.points.foreach_set('co', [-1.812, 1.42, 0.0167, 1.0, -1.111, 0.8793, 0.2999, 1.0, -0.127, 0.8576, 0.2095, 1.0, 0.9246, 1.213, 0.2377, 1.0, 1.64, 0.8521, 0.1915, 1.0])
_sp.order_u = 5
_sp.order_v = 0
_sp.use_endpoint_u = True
cu_nurbspath_001.use_path = True
cu_nurbspath_001.use_path_clamp = True
cu_nurbspath_001.bevel_resolution = 0
cu_nurbspath_001.bevel_depth = 0.026
cu_nurbspath_001.fill_mode = 'FULL'
cu_nurbspath = bpy.data.curves.new('NurbsPath', 'CURVE')
cu_nurbspath.dimensions = '3D'
_sp = cu_nurbspath.splines.new('NURBS'); _sp.points.add(4)
_sp.points.foreach_set('co', [-0.1546, -0.005487, 1.342, 1.0, -0.2641, 0.6703, 1.552, 1.0, 0.2788, 0.8119, 1.551, 1.0, 0.1708, 1.29, 1.795, 1.0, -0.009808, 1.479, 1.928, 1.0])
_sp.order_u = 5
_sp.order_v = 0
_sp.use_endpoint_u = True
cu_nurbspath.use_path = True
cu_nurbspath.use_path_clamp = True
cu_nurbspath.bevel_resolution = 0
cu_nurbspath.bevel_depth = 0.016
cu_nurbspath.fill_mode = 'FULL'
cu_nurbspath_003 = bpy.data.curves.new('NurbsPath.003', 'CURVE')
cu_nurbspath_003.dimensions = '3D'
_sp = cu_nurbspath_003.splines.new('NURBS'); _sp.points.add(4)
_sp.points.foreach_set('co', [-2.184, -0.04492, 0.5661, 1.0, -1.157, -0.284, 1.376, 1.0, -0.4991, -0.2537, 1.358, 1.0, 0.2384, -0.6453, 1.615, 1.0, 0.831, -1.374, 1.388, 1.0])
_sp.order_u = 5
_sp.order_v = 0
_sp.use_endpoint_u = True
cu_nurbspath_003.use_path = True
cu_nurbspath_003.use_path_clamp = True
cu_nurbspath_003.bevel_resolution = 0
cu_nurbspath_003.bevel_depth = 0.016
cu_nurbspath_003.fill_mode = 'FULL'
cu_nurbspath_004 = bpy.data.curves.new('NurbsPath.004', 'CURVE')
cu_nurbspath_004.dimensions = '3D'
_sp = cu_nurbspath_004.splines.new('NURBS'); _sp.points.add(4)
_sp.points.foreach_set('co', [-2.038, -0.6379, 0.5661, 1.0, -0.5889, -0.7881, 0.9262, 1.0, -0.5299, -0.2612, 0.7347, 1.0, 0.4625, -0.2397, 1.081, 1.0, 0.7959, 0.6788, 1.365, 1.0])
_sp.order_u = 5
_sp.order_v = 0
_sp.use_endpoint_u = True
cu_nurbspath_004.use_path = True
cu_nurbspath_004.use_path_clamp = True
cu_nurbspath_004.bevel_resolution = 0
cu_nurbspath_004.bevel_depth = 0.016
cu_nurbspath_004.fill_mode = 'FULL'
cu_nurbspath_005 = bpy.data.curves.new('NurbsPath.005', 'CURVE')
cu_nurbspath_005.dimensions = '3D'
_sp = cu_nurbspath_005.splines.new('NURBS'); _sp.points.add(4)
_sp.points.foreach_set('co', [-2.038, -0.6379, 0.5661, 1.0, -0.5889, -0.7881, 0.9262, 1.0, -0.4889, -0.4288, 0.7347, 1.0, 0.2086, 0.7302, 0.7659, 1.0, 0.5234, 0.6121, 0.5383, 1.0])
_sp.order_u = 5
_sp.order_v = 0
_sp.use_endpoint_u = True
cu_nurbspath_005.use_path = True
cu_nurbspath_005.use_path_clamp = True
cu_nurbspath_005.bevel_resolution = 0
cu_nurbspath_005.bevel_depth = 0.026
cu_nurbspath_005.fill_mode = 'FULL'
cu_nurbspath_006 = bpy.data.curves.new('NurbsPath.006', 'CURVE')
cu_nurbspath_006.dimensions = '3D'
_sp = cu_nurbspath_006.splines.new('NURBS'); _sp.points.add(4)
_sp.points.foreach_set('co', [-2.139, -0.1785, 0.7907, 1.0, -0.7541, -0.1129, 0.9262, 1.0, -0.508, -0.4335, 0.3468, 1.0, 0.2086, 0.7302, 0.7659, 1.0, 0.6065, 0.6325, 0.2638, 1.0])
_sp.order_u = 5
_sp.order_v = 0
_sp.use_endpoint_u = True
cu_nurbspath_006.use_path = True
cu_nurbspath_006.use_path_clamp = True
cu_nurbspath_006.bevel_resolution = 0
cu_nurbspath_006.bevel_depth = 0.038
cu_nurbspath_006.fill_mode = 'FULL'
cu_nurbspath_007 = bpy.data.curves.new('NurbsPath.007', 'CURVE')
cu_nurbspath_007.dimensions = '3D'
_sp = cu_nurbspath_007.splines.new('NURBS'); _sp.points.add(4)
_sp.points.foreach_set('co', [-1.782, 0.1825, 0.4411, 1.0, -0.7208, -0.3363, 0.5178, 1.0, -0.508, -0.4335, 0.3468, 1.0, 0.1875, 0.725, 0.3372, 1.0, 0.6065, 0.6325, 0.2638, 1.0])
_sp.order_u = 5
_sp.order_v = 0
_sp.use_endpoint_u = True
cu_nurbspath_007.use_path = True
cu_nurbspath_007.use_path_clamp = True
cu_nurbspath_007.bevel_resolution = 0
cu_nurbspath_007.bevel_depth = 0.048
cu_nurbspath_007.fill_mode = 'FULL'
arm_armature_001 = bpy.data.armatures.new('Armature.001')  # bones are not reproduced

# ---- objects
ob_cube = bpy.data.objects.new('Cube', me_cube)
ob_lamp = bpy.data.objects.new('Lamp', light_lamp)
ob_camera = bpy.data.objects.new('Camera', cam_camera)
ob_armature = bpy.data.objects.new('Armature', arm_armature_001)
ob_plane_001 = bpy.data.objects.new('Plane.001', me_plane_003)
ob_nurbspath_002 = bpy.data.objects.new('NurbsPath.002', cu_nurbspath_002)
ob_nurbspath_001 = bpy.data.objects.new('NurbsPath.001', cu_nurbspath_001)
ob_nurbspath = bpy.data.objects.new('NurbsPath', cu_nurbspath)
ob_plane_002 = bpy.data.objects.new('Plane.002', me_plane_004)
ob_plane = bpy.data.objects.new('Plane', me_plane_002)
ob_icosphere = bpy.data.objects.new('Icosphere', me_icosphere_001)
ob_nurbspath_003 = bpy.data.objects.new('NurbsPath.003', cu_nurbspath_003)
ob_nurbspath_004 = bpy.data.objects.new('NurbsPath.004', cu_nurbspath_004)
ob_nurbspath_005 = bpy.data.objects.new('NurbsPath.005', cu_nurbspath_005)
ob_nurbspath_006 = bpy.data.objects.new('NurbsPath.006', cu_nurbspath_006)
ob_nurbspath_007 = bpy.data.objects.new('NurbsPath.007', cu_nurbspath_007)

# ---- transforms, parenting, visibility, modifiers, constraints
ob_cube.location = (0.0, 0.0, 0.0)
ob_cube.lock_rotations_4d = False
ob_cube.empty_display_type = 'ARROWS'
ob_cube.lineart.crease_threshold = 0.0
ob_lamp.location = (4.076, 1.005, 5.904)
ob_lamp.rotation_euler = (0.6503, 0.05522, 1.866)
ob_lamp.lock_rotations_4d = False
ob_lamp.empty_display_type = 'ARROWS'
ob_lamp.color = (0.0, 0.0, 0.0, 0.0)
ob_lamp.lineart.crease_threshold = 0.0
ob_camera.location = (7.481, -6.508, 5.344)
ob_camera.rotation_euler = (1.109, 0.0, 0.8149)
ob_camera.lock_rotations_4d = False
ob_camera.empty_display_type = 'ARROWS'
ob_camera.color = (0.0, 0.0, 0.0, 0.0)
ob_camera.display_type = 'WIRE'
ob_camera.lineart.crease_threshold = 0.0
ob_armature.location = (0.007994, -0.4256, -0.01792)
ob_armature.rotation_euler = (1.57, 0.0392, 0.03917)
ob_armature.scale = (2.227, 2.227, 2.227)
ob_armature.hide_viewport = True
ob_armature.show_in_front = True
ob_armature.lineart.crease_threshold = 0.0
ob_plane_001.location = (-2.259e-05, 2.992, 0.7038)
ob_plane_001.rotation_euler = (-4.823, 0.01073, -4.714)
ob_plane_001.scale = (0.07582, 0.07582, 0.07582)
ob_plane_001.lineart.crease_threshold = 0.0
ob_nurbspath_002.location = (-0.1901, -2.714, -0.8612)
ob_nurbspath_002.rotation_euler = (-1.36, 1.326, -1.366)
ob_nurbspath_002.scale = (0.2946, 0.2946, 0.2946)
ob_nurbspath_002.hide_viewport = True
ob_nurbspath_002.lineart.crease_threshold = 0.0
_m = ob_nurbspath_002.modifiers.new('Mirror', 'MIRROR')
_m.mirror_object = ob_cube
ob_nurbspath_001.location = (0.1117, -2.574, -1.411)
ob_nurbspath_001.rotation_euler = (1.509, 1.05, 1.517)
ob_nurbspath_001.scale = (0.5783, 0.5783, 0.5783)
ob_nurbspath_001.hide_viewport = True
ob_nurbspath_001.lineart.crease_threshold = 0.0
_m = ob_nurbspath_001.modifiers.new('Mirror', 'MIRROR')
_m.mirror_object = ob_cube
ob_nurbspath.location = (-1.259, -2.531, -0.4419)
ob_nurbspath.rotation_euler = (-1.634, 0.5776, -1.332)
ob_nurbspath.hide_viewport = True
ob_nurbspath.lineart.crease_threshold = 0.0
_m = ob_nurbspath.modifiers.new('Mirror', 'MIRROR')
_m.mirror_object = ob_cube
ob_plane_002.location = (0.6954, -0.6585, -0.2606)
ob_plane_002.rotation_euler = (-1.593, -2.22e-16, 2.271e-16)
ob_plane_002.scale = (0.116, 0.116, 0.116)
ob_plane_002.lineart.crease_threshold = 0.0
_m = ob_plane_002.modifiers.new('Mirror', 'MIRROR')
_m.mirror_object = ob_cube
ob_plane.location = (0.0007715, 0.233, -0.08138)
ob_plane.rotation_euler = (-15.19, 1.761, 3.111)
ob_plane.scale = (0.9028, 0.4013, 0.6544)
ob_plane.lineart.crease_threshold = 0.0
_vg = ob_plane.vertex_groups.new(name='Bone.007')
for _i, _w in zip([110, 111, 112, 113, 114, 115, 116, 117, 118, 119, 120, 121, 122, 123, 124, 125, 126, 127, 128, 129, 130, 131, 132, 133, 134, 135, 136, 137, 138, 139, 140, 141, 142, 143, 144, 145, 146, 147, 148, 149, 150, 151, 152, 153, 154, 155, 156, 157, 158, 160, 161, 162, 163, 164, 165, 166, 167, 168, 169, 170, 171, 172, 173, 174, 175, 176, 177, 179, 180, 181, 182, 183, 184, 185, 186, 187, 188, 189, 190, 191, 192, 193, 194, 195, 196, 197, 198, 199, 200, 201, 202, 203, 204, 205, 206, 207, 208, 209, 210, 211, 212, 214, 215, 216, 217, 218, 219, 220, 221, 222, 223, 224, 225, 226, 227, 228, 229, 230, 231, 232, 233, 234, 235, 236, 237, 238, 239, 240, 241, 242, 243, 244, 245, 246, 247, 248, 249, 250, 251, 252, 253, 254, 255, 256, 257, 258, 259, 260, 261, 262, 263, 264, 265, 266, 267, 268, 269, 270, 271, 272, 273, 274, 275, 276, 277, 278, 279, 281, 282, 283, 285, 286, 287, 288, 289, 290, 291, 292, 293, 294, 295, 296, 297, 298, 299, 300, 301, 302, 303, 304, 305, 306, 309, 310, 311, 312, 317, 319, 320, 321, 322, 337, 346, 347, 348, 350, 351, 352, 354, 355, 356, 357, 359, 360, 361, 612, 613, 614, 615, 616, 617, 619, 620, 622, 623, 624, 625, 626, 627, 633, 634, 635, 636], [1.0, 1.0, 1.0, 1.0, 0.2633, 1.0, 0.9992, 1.0, 1.0, 1.0, 0.9999, 0.9999, 1.0, 0.9974, 1.0, 1.0, 1.0, 0.9991, 1.0, 1.0, 0.9271, 0.9989, 1.0, 1.0, 0.9483, 1.0, 1.0, 1.0, 1.0, 0.9988, 0.9685, 0.9969, 1.0, 1.0, 0.9987, 1.0, 0.9993, 0.8609, 1.0, 1.0, 1.0, 1.0, 1.0, 1.0, 1.0, 0.9991, 1.0, 0.9991, 1.0, 1.0, 0.9995, 1.0, 1.0, 0.9904, 0.9967, 1.0, 1.0, 1.0, 1.0, 1.0, 1.0, 1.0, 1.0, 1.0, 1.0, 1.0, 1.0, 1.0, 1.0, 1.0, 1.0, 1.0, 1.0, 1.0, 1.0, 1.0, 1.0, 1.0, 1.0, 1.0, 0.9993, 1.0, 1.0, 0.9989, 1.0, 1.0, 1.0, 1.0, 1.0, 1.0, 1.0, 1.0, 1.0, 1.0, 1.0, 1.0, 1.0, 0.9892, 1.0, 1.0, 1.0, 0.5711, 0.402, 1.0, 1.0, 1.0, 1.0, 1.0, 0.9964, 0.5074, 0.9977, 0.9111, 1.0, 1.0, 1.0, 1.0, 1.0, 1.0, 1.0, 1.0, 1.0, 1.0, 1.0, 0.9882, 1.0, 0.9684, 1.0, 1.0, 0.9983, 1.0, 1.0, 1.0, 1.0, 1.0, 1.0, 1.0, 1.0, 1.0, 1.0, 1.0, 1.0, 0.9355, 1.0, 1.0, 1.0, 1.0, 0.9199, 1.0, 1.0, 1.0, 1.0, 0.9923, 1.0, 1.0, 1.0, 1.0, 0.9995, 1.0, 1.0, 1.0, 1.0, 1.0, 1.0, 1.0, 1.0, 1.0, 1.0, 1.0, 1.0, 1.0, 1.0, 1.0, 1.0, 1.0, 1.0, 1.0, 1.0, 0.1452, 0.9788, 1.0, 1.0, 1.0, 0.9998, 0.9914, 0.7205, 1.0, 1.0, 1.0, 1.0, 1.0, 1.0, 1.0, 1.0, 1.0, 1.0, 1.0, 1.0, 1.0, 1.0, 1.0, 1.0, 1.0, 1.0, 1.0, 1.0, 1.0, 1.0, 1.0, 1.0, 1.0, 1.0, 1.0, 1.0, 1.0, 0.9999, 1.0, 1.0, 1.0, 1.0, 1.0, 0.9983, 1.0, 1.0, 1.0, 0.6495, 1.0, 1.0, 1.0, 1.0, 0.9998, 1.0, 1.0, 0.9718]): _vg.add([_i], _w, 'REPLACE')
_vg = ob_plane.vertex_groups.new(name='Bone.001')
for _i, _w in zip([0, 1, 2, 3, 4, 5, 6, 7, 8, 9, 10, 11, 12, 13, 14, 15, 16, 17, 18, 19, 20, 21, 22, 23, 110, 111, 112, 113, 114, 115, 362, 363, 364, 365, 366, 367, 368, 369, 370, 371, 372, 373, 374, 375, 376, 377, 378, 379, 380, 381, 382, 383, 384, 385, 386, 387, 390, 391, 392, 393, 394, 395, 396, 397, 398, 399, 400, 401, 402, 403, 404, 405, 406, 407, 408, 409, 410, 411, 412, 413, 414, 415, 416, 417, 418, 572, 574, 615, 617, 622, 628, 629, 630, 631, 632], [1.0, 0.9991, 1.0, 0.9999, 1.0, 1.0, 0.9903, 1.0, 1.0, 1.0, 0.9622, 1.0, 1.0, 1.0, 1.0, 1.0, 0.9999, 1.0, 0.9999, 1.0, 1.0, 1.0, 1.0, 0.9987, 1.0, 0.8609, 1.0, 0.7723, 1.0, 1.0, 1.0, 1.0, 1.0, 1.0, 1.0, 1.0, 1.0, 1.0, 1.0, 1.0, 1.0, 1.0, 1.0, 1.0, 1.0, 1.0, 1.0, 1.0, 1.0, 1.0, 1.0, 1.0, 1.0, 1.0, 1.0, 1.0, 1.0, 1.0, 1.0, 1.0, 1.0, 1.0, 1.0, 1.0, 0.9892, 0.9817, 1.0, 0.9998, 1.0, 1.0, 1.0, 1.0, 1.0, 0.999, 1.0, 1.0, 1.0, 1.0, 0.9999, 1.0, 0.9979, 1.0, 1.0, 0.9826, 0.9989, 0.0, 0.0, 0.2199, 2.525e-05, 0.9989, 0.9999, 1.0, 1.0, 1.0, 1.0]): _vg.add([_i], _w, 'REPLACE')
_vg = ob_plane.vertex_groups.new(name='Bone.002')
for _i, _w in zip([3, 10, 16, 17, 18, 19, 20, 21, 22, 23, 24, 25, 26, 27, 28, 29, 30, 31, 32, 33, 34, 35, 36, 37, 38, 39, 40, 41, 42, 43, 44, 45, 46, 47, 374, 532, 534, 549, 567, 568, 569, 570, 571, 572, 573, 574, 575, 576, 577, 578, 579, 580, 581, 582, 583, 584, 585, 586, 587, 588, 589, 590, 591, 592, 593, 594, 595, 596, 597, 598, 599, 600, 601, 602, 603, 604, 605, 606, 607, 608, 609, 610, 611], [0.3905, 0.09161, 0.9907, 0.9996, 0.9844, 1.0, 0.993, 1.0, 0.9982, 0.9236, 1.0, 1.0, 1.0, 1.0, 0.8654, 1.0, 1.0, 0.8972, 1.0, 1.0, 1.0, 0.9964, 0.9982, 1.0, 1.0, 1.0, 1.0, 1.0, 1.0, 0.9937, 1.0, 1.0, 1.0, 1.0, 0.00956, 0.9613, 0.0004513, 0.003424, 0.007434, 0.5876, 0.007434, 0.1463, 1.0, 1.0, 1.0, 1.0, 1.0, 1.0, 1.0, 1.0, 1.0, 1.0, 1.0, 1.0, 1.0, 1.0, 1.0, 1.0, 1.0, 1.0, 1.0, 1.0, 1.0, 1.0, 1.0, 1.0, 1.0, 0.9943, 0.9587, 1.0, 1.0, 1.0, 0.0005361, 1.0, 1.0, 0.0286, 0.0696, 0.000393, 0.0286, 1.0, 1.0, 1.0, 1.0]): _vg.add([_i], _w, 'REPLACE')
_vg = ob_plane.vertex_groups.new(name='Bone.003')
for _i, _w in zip([40, 41, 42, 43, 44, 45, 46, 47, 48, 49, 50, 51, 52, 53, 54, 55, 56, 57, 58, 59, 60, 61, 62, 63, 532, 535, 536, 538, 540], [1.0, 1.0, 1.0, 1.0, 1.0, 1.0, 1.0, 0.9999, 0.9943, 0.9938, 1.0, 0.9991, 1.0, 1.0, 1.0, 1.0, 0.9872, 1.0, 1.0, 1.0, 1.0, 1.0, 1.0, 0.9993, 0.7925, 0.997, 0.9833, 1.0, 1.0]): _vg.add([_i], _w, 'REPLACE')
_vg = ob_plane.vertex_groups.new(name='Bone.004')
for _i, _w in zip([41, 49, 50, 57, 58, 64, 65, 66, 67, 68, 69, 70, 71, 72, 73, 74, 75, 76, 77, 78, 79, 80, 81, 82, 83, 84, 85, 86, 87, 533, 534, 535, 536, 537, 538, 539, 540, 541, 542, 543, 544, 545, 546, 547, 548, 549, 550, 551, 552, 553, 554, 555, 556, 557, 558, 559, 560, 561, 562, 563, 564, 565, 566, 586, 587, 595], [0.2655, 1.0, 0.04133, 0.9972, 0.2627, 1.0, 0.9618, 1.0, 0.9997, 1.0, 0.9983, 1.0, 0.996, 1.0, 1.0, 1.0, 1.0, 0.9986, 1.0, 1.0, 1.0, 1.0, 1.0, 1.0, 1.0, 1.0, 1.0, 1.0, 1.0, 0.9998, 0.9848, 0.9991, 1.0, 1.0, 0.9999, 0.994, 0.9931, 1.0, 1.0, 1.0, 1.0, 1.0, 1.0, 1.0, 0.9863, 0.9997, 1.0, 1.0, 1.0, 1.0, 1.0, 1.0, 1.0, 1.0, 1.0, 1.0, 0.9979, 0.9996, 0.9246, 1.0, 1.0, 1.0, 1.0, 0.05956, 0.3243, 0.3198]): _vg.add([_i], _w, 'REPLACE')
_vg = ob_plane.vertex_groups.new(name='Bone.005')
for _i, _w in zip([88, 89, 90, 91, 92, 93, 94, 95, 96, 97, 98, 99, 100, 101, 102, 103, 104, 105, 106, 107, 108, 109, 421, 432, 435, 440, 445, 447, 449, 451, 453, 454, 455, 456, 457, 458, 459, 460], [1.0, 1.0, 0.9869, 1.0, 0.9999, 0.9981, 0.9998, 1.0, 1.0, 0.9997, 1.0, 1.0, 1.0, 0.9693, 1.0, 1.0, 1.0, 1.0, 0.9798, 1.0, 0.9994, 0.9993, 1.0, 1.0, 0.9993, 0.9629, 1.0, 1.0, 1.0, 1.0, 1.0, 1.0, 1.0, 1.0, 0.9996, 1.0, 1.0, 0.9629]): _vg.add([_i], _w, 'REPLACE')
_vg = ob_plane.vertex_groups.new(name='Bone.006')
for _i, _w in zip([97, 104, 105, 106, 107, 108, 109, 419, 420, 421, 422, 423, 424, 425, 426, 427, 428, 429, 430, 431, 433, 434, 435, 436, 437, 438, 439, 441, 442, 443, 444, 445, 446, 447, 448, 449, 450, 451, 452, 453, 454, 455, 456, 457, 458, 459, 460, 461, 462, 463, 464, 465, 466, 467, 468, 469, 470, 471, 472, 473, 474, 475, 476, 477, 478, 479, 480, 481, 482, 483, 484, 485, 486, 487, 488, 489, 490, 491, 492, 493, 494, 495, 496, 497, 498, 499, 500, 501, 502, 503, 504, 505, 506, 507, 508, 509, 510, 511, 512, 513, 514, 515, 516, 517, 518, 519, 520, 521, 522, 523, 524, 525, 526, 527, 528, 529, 530, 531], [0.9297, 1.0, 0.9975, 1.0, 1.0, 1.0, 1.0, 1.0, 1.0, 1.0, 1.0, 1.0, 1.0, 1.0, 1.0, 0.9999, 1.0, 1.0, 1.0, 1.0, 0.9999, 0.9999, 1.0, 1.0, 1.0, 0.9954, 1.0, 1.0, 1.0, 1.0, 1.0, 0.9998, 1.0, 1.0, 1.0, 1.0, 1.0, 1.0, 1.0, 0.941, 1.0, 1.0, 0.933, 1.0, 0.9999, 1.0, 0.2786, 1.0, 0.9663, 0.9995, 1.0, 1.0, 1.0, 0.9998, 0.9599, 1.0, 1.0, 1.0, 1.0, 1.0, 1.0, 1.0, 0.9993, 0.997, 0.9711, 1.0, 1.0, 0.9809, 1.0, 1.0, 0.9999, 0.9999, 1.0, 1.0, 0.9999, 1.0, 1.0, 0.9999, 1.0, 0.9993, 1.0, 1.0, 1.0, 1.0, 1.0, 1.0, 1.0, 1.0, 1.0, 1.0, 1.0, 1.0, 1.0, 1.0, 1.0, 1.0, 0.9999, 1.0, 1.0, 1.0, 1.0, 1.0, 1.0, 0.956, 1.0, 1.0, 0.999, 1.0, 1.0, 0.9989, 0.9997, 1.0, 1.0, 1.0, 0.9997, 1.0, 1.0, 1.0]): _vg.add([_i], _w, 'REPLACE')
_m = ob_plane.modifiers.new('Mirror', 'MIRROR')
_m.use_clip = True
_m.merge_threshold = 0.0002
_m.mirror_object = ob_cube
_m = ob_plane.modifiers.new('Armature', 'ARMATURE')
_m.object = ob_armature
_m.use_bone_envelopes = True
ob_icosphere.location = (0.1224, -1.968, 0.2256)
ob_icosphere.scale = (-0.08406, -0.08406, -0.08406)
ob_icosphere.lineart.crease_threshold = 0.0
_m = ob_icosphere.modifiers.new('Mirror', 'MIRROR')
_m.mirror_object = ob_cube
ob_nurbspath_003.location = (-0.06084, -2.622, -0.8612)
ob_nurbspath_003.rotation_euler = (-1.36, 1.326, -1.366)
ob_nurbspath_003.scale = (0.2946, 0.2946, 0.2946)
ob_nurbspath_003.hide_viewport = True
ob_nurbspath_003.lineart.crease_threshold = 0.0
_m = ob_nurbspath_003.modifiers.new('Mirror', 'MIRROR')
_m.mirror_object = ob_cube
ob_nurbspath_004.location = (-0.06084, -2.424, -0.8612)
ob_nurbspath_004.rotation_euler = (-1.36, 1.326, -1.366)
ob_nurbspath_004.scale = (0.2946, 0.2946, 0.2946)
ob_nurbspath_004.hide_viewport = True
ob_nurbspath_004.lineart.crease_threshold = 0.0
_m = ob_nurbspath_004.modifiers.new('Mirror', 'MIRROR')
_m.mirror_object = ob_cube
ob_nurbspath_005.location = (-0.06084, -2.383, -0.8612)
ob_nurbspath_005.rotation_euler = (-1.36, 1.326, -1.366)
ob_nurbspath_005.scale = (0.2946, 0.2946, 0.2946)
ob_nurbspath_005.hide_viewport = True
ob_nurbspath_005.lineart.crease_threshold = 0.0
_m = ob_nurbspath_005.modifiers.new('Mirror', 'MIRROR')
_m.mirror_object = ob_cube
ob_nurbspath_006.location = (-0.06084, -2.552, 0.5484)
ob_nurbspath_006.rotation_euler = (-1.36, 1.326, -1.366)
ob_nurbspath_006.scale = (0.2946, 0.2946, 0.2946)
ob_nurbspath_006.hide_viewport = True
ob_nurbspath_006.lineart.crease_threshold = 0.0
_m = ob_nurbspath_006.modifiers.new('Mirror', 'MIRROR')
_m.mirror_object = ob_cube
ob_nurbspath_007.location = (-0.06084, -2.407, 0.6267)
ob_nurbspath_007.rotation_euler = (-1.36, 1.326, -1.366)
ob_nurbspath_007.scale = (0.2946, 0.2946, 0.2946)
ob_nurbspath_007.hide_viewport = True
ob_nurbspath_007.lineart.crease_threshold = 0.0
_m = ob_nurbspath_007.modifiers.new('Mirror', 'MIRROR')
_m.mirror_object = ob_cube

# ---- collection membership
col_collection_1.objects.link(ob_cube)
col_collection_1.objects.link(ob_lamp)
col_collection_1.objects.link(ob_camera)
col_collection_3.objects.link(ob_armature)
col_collection_5.objects.link(ob_plane_001)
col_collection_5.objects.link(ob_nurbspath_002)
col_collection_5.objects.link(ob_nurbspath_001)
col_collection_5.objects.link(ob_nurbspath)
col_collection_5.objects.link(ob_plane_002)
col_collection_5.objects.link(ob_plane)
col_collection_5.objects.link(ob_icosphere)
col_collection_5.objects.link(ob_nurbspath_003)
col_collection_5.objects.link(ob_nurbspath_004)
col_collection_5.objects.link(ob_nurbspath_005)
col_collection_5.objects.link(ob_nurbspath_006)
col_collection_5.objects.link(ob_nurbspath_007)

# ---- scene / render settings (as saved in the file)
scene.camera = ob_camera
scene.frame_start = 1; scene.frame_end = 250; scene.frame_set(298)
scene.render.engine = 'BLENDER_EEVEE_NEXT'
scene.render.resolution_percentage = 50
scene.render.dither_intensity = 0.0
scene.cycles.use_denoising = False
scene.cycles.samples = 128
scene.cycles.sampling_pattern = 'TABULATED_SOBOL'
scene.cycles.light_sampling_threshold = 0.0
scene.cycles.use_adaptive_sampling = False
scene.cycles.use_light_tree = False
scene.cycles.blur_glossy = 0.0
scene.cycles.sample_clamp_indirect = 0.0
scene.view_settings.view_transform = 'Standard'
bpy.context.view_layer.update()
